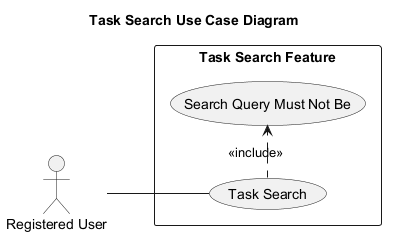

The diagram above was rendered by PlantUML. Its source (embedded in the PNG):
@startuml
' Auto-generated by AutoForge Architecture Agent
' Diagram type: UML Use Case Diagram
left to right direction
skinparam packageStyle rectangle
skinparam shadowing false

title Task Search Use Case Diagram

actor "Registered User" as ACT_001

rectangle "Task Search Feature" {
  usecase "Task Search" as UC_001
  usecase "Search Query Must Not Be" as UC_002
}

ACT_001 -- UC_001
UC_001 .> UC_002 : <<include>>

@enduml